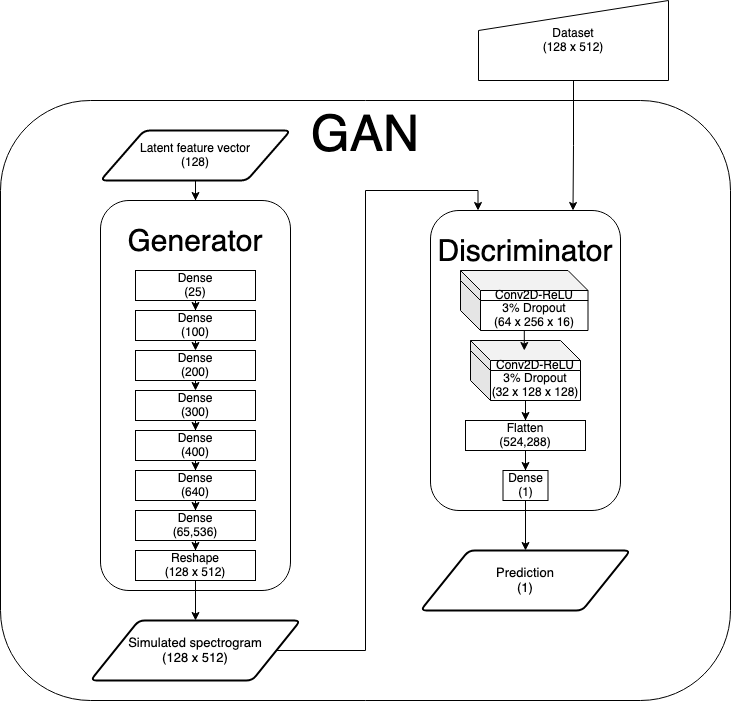

The diagram above was exported from draw.io. Its source (the exported page's mxGraphModel, read from the mxfile embedded in the PNG):
<mxGraphModel dx="946" dy="512" grid="1" gridSize="10" guides="1" tooltips="1" connect="1" arrows="1" fold="1" page="1" pageScale="1" pageWidth="850" pageHeight="1100" math="0" shadow="0">
  <root>
    <mxCell id="0" />
    <mxCell id="1" parent="0" />
    <mxCell id="Po6SFR92TWk3CtX0lF_d-1" value="&lt;div style=&quot;font-size: 50px;&quot;&gt;GAN&lt;/div&gt;" style="rounded=1;whiteSpace=wrap;html=1;verticalAlign=top;fontSize=50;" parent="1" vertex="1">
      <mxGeometry x="60" y="250" width="730" height="600" as="geometry" />
    </mxCell>
    <mxCell id="Po6SFR92TWk3CtX0lF_d-2" value="&lt;font style=&quot;font-size: 30px;&quot;&gt;Generator&lt;/font&gt;" style="rounded=1;whiteSpace=wrap;html=1;fontSize=50;verticalAlign=top;" parent="1" vertex="1">
      <mxGeometry x="160" y="350" width="190" height="390" as="geometry" />
    </mxCell>
    <mxCell id="Po6SFR92TWk3CtX0lF_d-5" value="&lt;font style=&quot;font-size: 30px;&quot;&gt;Discriminator&lt;/font&gt;" style="rounded=1;whiteSpace=wrap;html=1;fontSize=50;verticalAlign=top;" parent="1" vertex="1">
      <mxGeometry x="490" y="360" width="190" height="300" as="geometry" />
    </mxCell>
    <mxCell id="Po6SFR92TWk3CtX0lF_d-14" style="edgeStyle=orthogonalEdgeStyle;rounded=0;orthogonalLoop=1;jettySize=auto;html=1;fontSize=13;" parent="1" source="Po6SFR92TWk3CtX0lF_d-12" target="Po6SFR92TWk3CtX0lF_d-2" edge="1">
      <mxGeometry relative="1" as="geometry" />
    </mxCell>
    <mxCell id="Po6SFR92TWk3CtX0lF_d-12" value="&lt;div style=&quot;font-size: 12px;&quot;&gt;&lt;font style=&quot;font-size: 12px; line-height: 1;&quot;&gt;Latent feature vector&lt;br style=&quot;&quot;&gt;&lt;/font&gt;&lt;/div&gt;&lt;div style=&quot;font-size: 12px;&quot;&gt;&lt;font style=&quot;font-size: 12px;&quot;&gt;(128)&lt;/font&gt;&lt;font style=&quot;font-size: 12px;&quot;&gt;&lt;br&gt;&lt;/font&gt;&lt;/div&gt;" style="shape=parallelogram;html=1;strokeWidth=2;perimeter=parallelogramPerimeter;whiteSpace=wrap;rounded=1;arcSize=12;size=0.23;fontSize=13;" parent="1" vertex="1">
      <mxGeometry x="160" y="280" width="190" height="50" as="geometry" />
    </mxCell>
    <mxCell id="w5DYB1kL3bB3frKJg9LX-23" style="edgeStyle=orthogonalEdgeStyle;rounded=0;orthogonalLoop=1;jettySize=auto;html=1;entryX=0.25;entryY=0;entryDx=0;entryDy=0;" parent="1" source="Po6SFR92TWk3CtX0lF_d-15" target="Po6SFR92TWk3CtX0lF_d-5" edge="1">
      <mxGeometry relative="1" as="geometry" />
    </mxCell>
    <mxCell id="Po6SFR92TWk3CtX0lF_d-15" value="&lt;div style=&quot;font-size: 13px;&quot;&gt;Simulated spectrogram&lt;font style=&quot;font-size: 13px; line-height: 1;&quot;&gt;&lt;br style=&quot;font-size: 13px;&quot;&gt;&lt;/font&gt;&lt;/div&gt;&lt;div style=&quot;font-size: 13px;&quot;&gt;&lt;font style=&quot;font-size: 13px;&quot;&gt;(128 x 512)&lt;/font&gt;&lt;font style=&quot;font-size: 13px;&quot;&gt;&lt;br style=&quot;font-size: 13px;&quot;&gt;&lt;/font&gt;&lt;/div&gt;" style="shape=parallelogram;html=1;strokeWidth=2;perimeter=parallelogramPerimeter;whiteSpace=wrap;rounded=1;arcSize=12;size=0.23;fontSize=13;verticalAlign=middle;" parent="1" vertex="1">
      <mxGeometry x="150" y="770" width="210" height="60" as="geometry" />
    </mxCell>
    <mxCell id="w5DYB1kL3bB3frKJg9LX-11" style="edgeStyle=orthogonalEdgeStyle;rounded=0;orthogonalLoop=1;jettySize=auto;html=1;entryX=0.5;entryY=0;entryDx=0;entryDy=0;" parent="1" source="w5DYB1kL3bB3frKJg9LX-3" target="w5DYB1kL3bB3frKJg9LX-4" edge="1">
      <mxGeometry relative="1" as="geometry" />
    </mxCell>
    <mxCell id="w5DYB1kL3bB3frKJg9LX-3" value="&lt;div&gt;Dense&lt;/div&gt;&lt;div&gt;(25)&lt;/div&gt;" style="rounded=0;whiteSpace=wrap;html=1;" parent="1" vertex="1">
      <mxGeometry x="195" y="420" width="120" height="30" as="geometry" />
    </mxCell>
    <mxCell id="w5DYB1kL3bB3frKJg9LX-12" style="edgeStyle=orthogonalEdgeStyle;rounded=0;orthogonalLoop=1;jettySize=auto;html=1;exitX=0.5;exitY=1;exitDx=0;exitDy=0;entryX=0.5;entryY=0;entryDx=0;entryDy=0;" parent="1" source="w5DYB1kL3bB3frKJg9LX-4" target="w5DYB1kL3bB3frKJg9LX-5" edge="1">
      <mxGeometry relative="1" as="geometry" />
    </mxCell>
    <mxCell id="w5DYB1kL3bB3frKJg9LX-4" value="&lt;div&gt;Dense&lt;/div&gt;&lt;div&gt;(100)&lt;/div&gt;" style="rounded=0;whiteSpace=wrap;html=1;" parent="1" vertex="1">
      <mxGeometry x="195" y="460" width="120" height="30" as="geometry" />
    </mxCell>
    <mxCell id="w5DYB1kL3bB3frKJg9LX-13" style="edgeStyle=orthogonalEdgeStyle;rounded=0;orthogonalLoop=1;jettySize=auto;html=1;exitX=0.5;exitY=1;exitDx=0;exitDy=0;entryX=0.5;entryY=0;entryDx=0;entryDy=0;" parent="1" source="w5DYB1kL3bB3frKJg9LX-5" target="w5DYB1kL3bB3frKJg9LX-6" edge="1">
      <mxGeometry relative="1" as="geometry" />
    </mxCell>
    <mxCell id="w5DYB1kL3bB3frKJg9LX-5" value="&lt;div&gt;Dense&lt;/div&gt;&lt;div&gt;(200)&lt;/div&gt;" style="rounded=0;whiteSpace=wrap;html=1;" parent="1" vertex="1">
      <mxGeometry x="195" y="500" width="120" height="30" as="geometry" />
    </mxCell>
    <mxCell id="w5DYB1kL3bB3frKJg9LX-16" style="edgeStyle=orthogonalEdgeStyle;rounded=0;orthogonalLoop=1;jettySize=auto;html=1;entryX=0.5;entryY=0;entryDx=0;entryDy=0;" parent="1" source="w5DYB1kL3bB3frKJg9LX-6" target="w5DYB1kL3bB3frKJg9LX-7" edge="1">
      <mxGeometry relative="1" as="geometry" />
    </mxCell>
    <mxCell id="w5DYB1kL3bB3frKJg9LX-6" value="&lt;div&gt;Dense&lt;/div&gt;&lt;div&gt;(300)&lt;/div&gt;" style="rounded=0;whiteSpace=wrap;html=1;" parent="1" vertex="1">
      <mxGeometry x="195" y="540" width="120" height="30" as="geometry" />
    </mxCell>
    <mxCell id="w5DYB1kL3bB3frKJg9LX-17" style="edgeStyle=orthogonalEdgeStyle;rounded=0;orthogonalLoop=1;jettySize=auto;html=1;entryX=0.5;entryY=0;entryDx=0;entryDy=0;" parent="1" source="w5DYB1kL3bB3frKJg9LX-7" target="w5DYB1kL3bB3frKJg9LX-8" edge="1">
      <mxGeometry relative="1" as="geometry" />
    </mxCell>
    <mxCell id="w5DYB1kL3bB3frKJg9LX-7" value="&lt;div&gt;Dense&lt;/div&gt;&lt;div&gt;(400)&lt;/div&gt;" style="rounded=0;whiteSpace=wrap;html=1;" parent="1" vertex="1">
      <mxGeometry x="195" y="580" width="120" height="30" as="geometry" />
    </mxCell>
    <mxCell id="w5DYB1kL3bB3frKJg9LX-20" style="edgeStyle=orthogonalEdgeStyle;rounded=0;orthogonalLoop=1;jettySize=auto;html=1;entryX=0.5;entryY=0;entryDx=0;entryDy=0;" parent="1" source="w5DYB1kL3bB3frKJg9LX-8" target="w5DYB1kL3bB3frKJg9LX-9" edge="1">
      <mxGeometry relative="1" as="geometry" />
    </mxCell>
    <mxCell id="w5DYB1kL3bB3frKJg9LX-8" value="&lt;div&gt;Dense&lt;/div&gt;&lt;div&gt;(640)&lt;/div&gt;" style="rounded=0;whiteSpace=wrap;html=1;" parent="1" vertex="1">
      <mxGeometry x="195" y="620" width="120" height="30" as="geometry" />
    </mxCell>
    <mxCell id="w5DYB1kL3bB3frKJg9LX-21" style="edgeStyle=orthogonalEdgeStyle;rounded=0;orthogonalLoop=1;jettySize=auto;html=1;entryX=0.5;entryY=0;entryDx=0;entryDy=0;" parent="1" source="w5DYB1kL3bB3frKJg9LX-9" target="w5DYB1kL3bB3frKJg9LX-10" edge="1">
      <mxGeometry relative="1" as="geometry" />
    </mxCell>
    <mxCell id="w5DYB1kL3bB3frKJg9LX-9" value="&lt;div&gt;Dense&lt;/div&gt;&lt;div&gt;(65,536)&lt;/div&gt;" style="rounded=0;whiteSpace=wrap;html=1;" parent="1" vertex="1">
      <mxGeometry x="195" y="660" width="120" height="30" as="geometry" />
    </mxCell>
    <mxCell id="w5DYB1kL3bB3frKJg9LX-22" style="edgeStyle=orthogonalEdgeStyle;rounded=0;orthogonalLoop=1;jettySize=auto;html=1;entryX=0.5;entryY=0;entryDx=0;entryDy=0;" parent="1" source="w5DYB1kL3bB3frKJg9LX-10" target="Po6SFR92TWk3CtX0lF_d-15" edge="1">
      <mxGeometry relative="1" as="geometry">
        <mxPoint x="255" y="759.9999999999999" as="targetPoint" />
      </mxGeometry>
    </mxCell>
    <mxCell id="w5DYB1kL3bB3frKJg9LX-10" value="&lt;div&gt;Reshape&lt;/div&gt;&lt;div&gt;(128 x 512)&lt;/div&gt;" style="rounded=0;whiteSpace=wrap;html=1;" parent="1" vertex="1">
      <mxGeometry x="195" y="700" width="120" height="30" as="geometry" />
    </mxCell>
    <mxCell id="w5DYB1kL3bB3frKJg9LX-25" style="edgeStyle=orthogonalEdgeStyle;rounded=0;orthogonalLoop=1;jettySize=auto;html=1;entryX=0.75;entryY=0;entryDx=0;entryDy=0;" parent="1" source="w5DYB1kL3bB3frKJg9LX-24" target="Po6SFR92TWk3CtX0lF_d-5" edge="1">
      <mxGeometry relative="1" as="geometry" />
    </mxCell>
    <mxCell id="w5DYB1kL3bB3frKJg9LX-24" value="&lt;div&gt;Dataset&lt;/div&gt;&lt;div&gt;(128 x 512)&lt;br&gt;&lt;/div&gt;" style="shape=manualInput;whiteSpace=wrap;html=1;" parent="1" vertex="1">
      <mxGeometry x="538" y="150" width="190" height="80" as="geometry" />
    </mxCell>
    <mxCell id="w5DYB1kL3bB3frKJg9LX-36" style="edgeStyle=orthogonalEdgeStyle;rounded=0;orthogonalLoop=1;jettySize=auto;html=1;entryX=0.5;entryY=0;entryDx=0;entryDy=0;" parent="1" source="w5DYB1kL3bB3frKJg9LX-28" target="w5DYB1kL3bB3frKJg9LX-33" edge="1">
      <mxGeometry relative="1" as="geometry" />
    </mxCell>
    <mxCell id="w5DYB1kL3bB3frKJg9LX-28" value="&lt;div&gt;3% Dropout&lt;/div&gt;(32 x 128 x 128)" style="shape=cube;whiteSpace=wrap;html=1;boundedLbl=1;backgroundOutline=1;darkOpacity=0.05;darkOpacity2=0.1;" parent="1" vertex="1">
      <mxGeometry x="530" y="500" width="110" height="50" as="geometry" />
    </mxCell>
    <mxCell id="w5DYB1kL3bB3frKJg9LX-29" value="Conv2D-ReLU" style="shape=cube;whiteSpace=wrap;html=1;boundedLbl=1;backgroundOutline=1;darkOpacity=0.05;darkOpacity2=0.1;" parent="1" vertex="1">
      <mxGeometry x="530" y="490" width="110" height="30" as="geometry" />
    </mxCell>
    <mxCell id="w5DYB1kL3bB3frKJg9LX-47" style="edgeStyle=orthogonalEdgeStyle;rounded=0;orthogonalLoop=1;jettySize=auto;html=1;" parent="1" source="w5DYB1kL3bB3frKJg9LX-30" edge="1">
      <mxGeometry relative="1" as="geometry">
        <mxPoint x="584" y="500" as="targetPoint" />
      </mxGeometry>
    </mxCell>
    <mxCell id="w5DYB1kL3bB3frKJg9LX-30" value="&lt;div&gt;3% Dropout&lt;/div&gt;&lt;div&gt;(64 x 256 x 16)&lt;br&gt;&lt;/div&gt;" style="shape=cube;whiteSpace=wrap;html=1;boundedLbl=1;backgroundOutline=1;darkOpacity=0.05;darkOpacity2=0.1;" parent="1" vertex="1">
      <mxGeometry x="520" y="430" width="127.5" height="50" as="geometry" />
    </mxCell>
    <mxCell id="w5DYB1kL3bB3frKJg9LX-31" value="Conv2D-ReLU" style="shape=cube;whiteSpace=wrap;html=1;boundedLbl=1;backgroundOutline=1;darkOpacity=0.05;darkOpacity2=0.1;" parent="1" vertex="1">
      <mxGeometry x="520" y="420" width="127.5" height="30" as="geometry" />
    </mxCell>
    <mxCell id="LitSZrfU-Fy6oO_neUP2-3" style="edgeStyle=orthogonalEdgeStyle;rounded=0;orthogonalLoop=1;jettySize=auto;html=1;" edge="1" parent="1" source="w5DYB1kL3bB3frKJg9LX-32" target="LitSZrfU-Fy6oO_neUP2-1">
      <mxGeometry relative="1" as="geometry" />
    </mxCell>
    <mxCell id="w5DYB1kL3bB3frKJg9LX-32" value="&lt;div&gt;Dense&lt;/div&gt;&lt;div&gt;(1)&lt;br&gt;&lt;/div&gt;" style="rounded=0;whiteSpace=wrap;html=1;" parent="1" vertex="1">
      <mxGeometry x="562.5" y="620" width="45" height="30" as="geometry" />
    </mxCell>
    <mxCell id="w5DYB1kL3bB3frKJg9LX-37" style="edgeStyle=orthogonalEdgeStyle;rounded=0;orthogonalLoop=1;jettySize=auto;html=1;entryX=0.5;entryY=0;entryDx=0;entryDy=0;" parent="1" source="w5DYB1kL3bB3frKJg9LX-33" target="w5DYB1kL3bB3frKJg9LX-32" edge="1">
      <mxGeometry relative="1" as="geometry" />
    </mxCell>
    <mxCell id="w5DYB1kL3bB3frKJg9LX-33" value="&lt;div&gt;Flatten&lt;/div&gt;&lt;div&gt;(524,288)&lt;br&gt;&lt;/div&gt;" style="rounded=0;whiteSpace=wrap;html=1;" parent="1" vertex="1">
      <mxGeometry x="525" y="570" width="120" height="30" as="geometry" />
    </mxCell>
    <mxCell id="LitSZrfU-Fy6oO_neUP2-1" value="&lt;div style=&quot;font-size: 13px;&quot;&gt;Prediction&lt;font style=&quot;font-size: 13px; line-height: 1;&quot;&gt;&lt;br style=&quot;font-size: 13px;&quot;&gt;&lt;/font&gt;&lt;/div&gt;&lt;div style=&quot;font-size: 13px;&quot;&gt;&lt;font style=&quot;font-size: 13px;&quot;&gt;(1)&lt;/font&gt;&lt;font style=&quot;font-size: 13px;&quot;&gt;&lt;br style=&quot;font-size: 13px;&quot;&gt;&lt;/font&gt;&lt;/div&gt;" style="shape=parallelogram;html=1;strokeWidth=2;perimeter=parallelogramPerimeter;whiteSpace=wrap;rounded=1;arcSize=12;size=0.23;fontSize=13;verticalAlign=middle;" vertex="1" parent="1">
      <mxGeometry x="480" y="700" width="210" height="60" as="geometry" />
    </mxCell>
  </root>
</mxGraphModel>